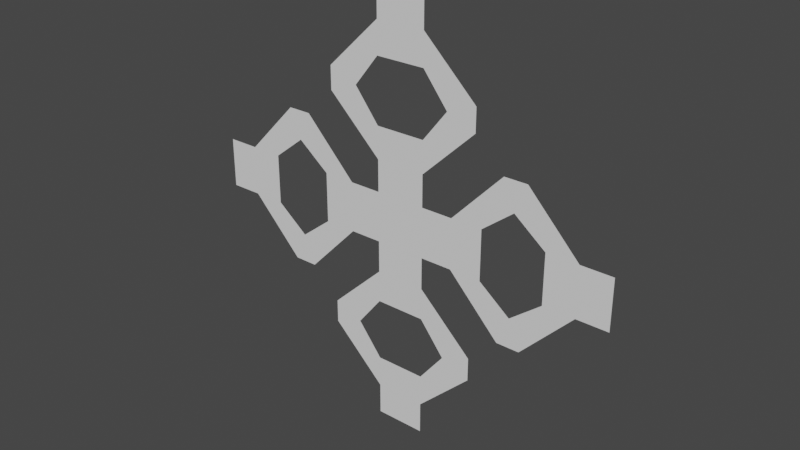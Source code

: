 # Source: mapMesh6.blend  (saved by Blender 2.92.15; exported with 4.5.12 LTS)
import bpy
from mathutils import Matrix  # noqa: F401  (used for matrix-valued properties, if any)

bpy.ops.wm.read_factory_settings(use_empty=True)
scene = bpy.context.scene
scene.name = 'Scene'

# ---- collections
col_collection = bpy.data.collections.new('Collection'); scene.collection.children.link(col_collection)

# ---- world
world_world = bpy.data.worlds.new('World'); scene.world = world_world
world_world.use_nodes = True; world_world.node_tree.nodes.clear()
_N = world_world.node_tree.nodes; _L = world_world.node_tree.links
n0 = _N.new('ShaderNodeOutputWorld'); n0.name = 'World Output'; n0.location = (300, 300)
n1 = _N.new('ShaderNodeBackground'); n1.name = 'Background'; n1.location = (10, 300)
n1.inputs[0].default_value = (0.05088, 0.05088, 0.05088, 1.0)
_L.new(n1.outputs[0], n0.inputs[0])
n0.is_active_output = True
world_world.color = (0.05088, 0.05088, 0.05088)
world_world.use_sun_shadow = False
world_world.sun_shadow_jitter_overblur = 0.0

# ---- meshes
me_plane = bpy.data.meshes.new('Plane')
me_plane.from_pydata([(-0.147, -8.182e-09, -0.147), (-0.147, -1.975e-08, 0.147), (0.147, 1.975e-08, -0.147), (0.147, 8.182e-09, 0.147), (-1.267, -1.146e-07, -0.147), (-1.267, -1.262e-07, 0.147), (0.147, 6.384e-08, -1.267), (-0.147, 3.59e-08, -1.267), (0.147, -3.59e-08, 1.267), (-0.147, -6.384e-08, 1.267), (1.267, 1.146e-07, 0.147), (1.267, 1.262e-07, -0.147), (0.147, -6.512e-09, 0.5204), (0.147, -2.121e-08, 0.8938), (-0.147, -4.914e-08, 0.8938), (-0.147, -3.445e-08, 0.5204), (0.294, 1.078e-10, 0.7071), (-0.294, -5.576e-08, 0.7071), (0.5204, 5.523e-08, -0.147), (0.8938, 9.07e-08, -0.147), (0.5204, 4.366e-08, 0.147), (0.8938, 7.913e-08, 0.147), (0.7071, 7.875e-08, -0.294), (0.7071, 5.561e-08, 0.294), (0.147, 4.914e-08, -0.8938), (0.147, 3.445e-08, -0.5204), (-0.147, 2.121e-08, -0.8938), (-0.147, 6.512e-09, -0.5204), (0.294, 5.576e-08, -0.7071), (-0.294, -1.078e-10, -0.7071), (-0.8938, -9.07e-08, 0.147), (-0.5204, -5.523e-08, 0.147), (-0.8938, -7.913e-08, -0.147), (-0.5204, -4.366e-08, -0.147), (-0.7071, -7.875e-08, 0.294), (-0.7071, -5.561e-08, -0.294), (-0.147, -2.71e-08, 0.3337), (0.147, 8.347e-10, 0.3337), (0.147, -2.855e-08, 1.081), (-0.147, -5.649e-08, 1.081), (0.147, 2.71e-08, -0.3337), (-0.147, -8.347e-10, -0.3337), (0.147, 5.649e-08, -1.081), (-0.147, 2.855e-08, -1.081), (1.081, 1.084e-07, -0.147), (1.081, 9.687e-08, 0.147), (0.3337, 3.749e-08, -0.147), (0.3337, 2.592e-08, 0.147), (-0.3337, -3.749e-08, 0.147), (-0.3337, -2.592e-08, -0.147), (-1.081, -1.084e-07, 0.147), (-1.081, -9.687e-08, -0.147), (-0.4659, -6.94e-08, 0.6388), (-0.4385, -6.948e-08, 0.7071), (-0.4659, -7.478e-08, 0.7754), (0.4659, 1.375e-08, 0.7754), (0.4385, 1.383e-08, 0.7071), (0.4659, 1.913e-08, 0.6388), (0.6388, 4.235e-08, 0.4659), (0.7071, 4.992e-08, 0.4385), (0.7754, 5.534e-08, 0.4659), (0.4659, 6.94e-08, -0.6388), (0.4385, 6.948e-08, -0.7071), (0.4659, 7.478e-08, -0.7754), (-0.4659, -1.375e-08, -0.7754), (-0.4385, -1.383e-08, -0.7071), (-0.4659, -1.913e-08, -0.6388), (-0.6388, -4.235e-08, -0.4659), (-0.7071, -4.992e-08, -0.4385), (-0.7754, -5.534e-08, -0.4659), (0.7754, 9.201e-08, -0.4659), (0.7071, 8.443e-08, -0.4385), (0.6388, 7.902e-08, -0.4659), (-0.7754, -9.201e-08, 0.4659), (-0.7071, -8.443e-08, 0.4385), (-0.6388, -7.902e-08, 0.4659)], [], [(45, 21, 23, 59, 60), (45, 10, 11, 44), (57, 37, 12, 16, 56), (1, 3, 2, 0), (41, 0, 2, 40), (37, 3, 1, 36), (22, 19, 44, 70, 71), (48, 1, 0, 49), (38, 13, 14, 39), (47, 20, 18, 46), (43, 26, 24, 42), (50, 30, 32, 51), (12, 37, 36, 15), (8, 38, 39, 9), (68, 35, 33, 49, 67), (40, 61, 62, 28, 25), (29, 26, 43, 64, 65), (59, 23, 20, 47, 58), (74, 34, 30, 50, 73), (39, 14, 17, 53, 54), (63, 42, 24, 28, 62), (27, 41, 40, 25), (7, 43, 42, 6), (21, 45, 44, 19), (3, 47, 46, 2), (31, 48, 49, 33), (5, 50, 51, 4), (51, 32, 35, 68, 69), (66, 41, 27, 29, 65), (48, 31, 34, 74, 75), (46, 18, 22, 71, 72), (38, 55, 56, 16, 13), (52, 54, 53), (55, 57, 56), (58, 60, 59), (61, 63, 62), (64, 66, 65), (67, 69, 68), (70, 72, 71), (73, 75, 74), (17, 15, 36, 52, 53)])
_uv = me_plane.uv_layers.new(name='UVMap')
_uv.uv.foreach_set('vector', [0.83, 0.934, 0.764, 0.868, 0.698, 0.802, 0.6392, 0.8608, 0.6413, 0.907, 0.83, 0.934, 0.896, 1.0, 1.0, 0.896, 0.934, 0.83, 0.407, 0.8587, 0.434, 0.67, 0.368, 0.736, 0.302, 0.802, 0.3608, 0.8608, 0.396, 0.5, 0.5, 0.604, 0.604, 0.5, 0.5, 0.396, 0.566, 0.33, 0.5, 0.396, 0.604, 0.5, 0.67, 0.434, 0.434, 0.67, 0.5, 0.604, 0.396, 0.5, 0.33, 0.566, 0.802, 0.698, 0.868, 0.764, 0.934, 0.83, 0.907, 0.6413, 0.8608, 0.6392, 0.33, 0.434, 0.396, 0.5, 0.5, 0.396, 0.434, 0.33, 0.17, 0.934, 0.236, 0.868, 0.132, 0.764, 0.06601, 0.83, 0.566, 0.67, 0.632, 0.736, 0.736, 0.632, 0.67, 0.566, 0.83, 0.06601, 0.764, 0.132, 0.868, 0.236, 0.934, 0.17, 0.06601, 0.17, 0.132, 0.236, 0.236, 0.132, 0.17, 0.06601, 0.368, 0.736, 0.434, 0.67, 0.33, 0.566, 0.264, 0.632, 0.104, 1.0, 0.17, 0.934, 0.06601, 0.83, 0.0, 0.896, 0.3608, 0.1392, 0.302, 0.198, 0.368, 0.264, 0.434, 0.33, 0.407, 0.1413, 0.67, 0.434, 0.8587, 0.407, 0.8608, 0.3608, 0.802, 0.302, 0.736, 0.368, 0.698, 0.198, 0.764, 0.132, 0.83, 0.06601, 0.6413, 0.09297, 0.6392, 0.1392, 0.6392, 0.8608, 0.698, 0.802, 0.632, 0.736, 0.566, 0.67, 0.593, 0.8587, 0.1392, 0.3608, 0.198, 0.302, 0.132, 0.236, 0.06601, 0.17, 0.09297, 0.3587, 0.06601, 0.83, 0.132, 0.764, 0.198, 0.698, 0.1392, 0.6392, 0.09297, 0.6413, 0.907, 0.3587, 0.934, 0.17, 0.868, 0.236, 0.802, 0.302, 0.8608, 0.3608, 0.632, 0.264, 0.566, 0.33, 0.67, 0.434, 0.736, 0.368, 0.896, 0.0, 0.83, 0.06601, 0.934, 0.17, 1.0, 0.104, 0.764, 0.868, 0.83, 0.934, 0.934, 0.83, 0.868, 0.764, 0.5, 0.604, 0.566, 0.67, 0.67, 0.566, 0.604, 0.5, 0.264, 0.368, 0.33, 0.434, 0.434, 0.33, 0.368, 0.264, 0.0, 0.104, 0.06601, 0.17, 0.17, 0.06601, 0.104, 0.0, 0.17, 0.06601, 0.236, 0.132, 0.302, 0.198, 0.3608, 0.1392, 0.3587, 0.09297, 0.593, 0.1413, 0.566, 0.33, 0.632, 0.264, 0.698, 0.198, 0.6392, 0.1392, 0.33, 0.434, 0.264, 0.368, 0.198, 0.302, 0.1392, 0.3608, 0.1413, 0.407, 0.67, 0.566, 0.736, 0.632, 0.802, 0.698, 0.8608, 0.6392, 0.8587, 0.593, 0.17, 0.934, 0.3587, 0.907, 0.3608, 0.8608, 0.302, 0.802, 0.236, 0.868, 0.1413, 0.593, 0.09297, 0.6413, 0.1392, 0.6392, 0.3587, 0.907, 0.407, 0.8587, 0.3608, 0.8608, 0.593, 0.8587, 0.6413, 0.907, 0.6392, 0.8608, 0.8587, 0.407, 0.907, 0.3587, 0.8608, 0.3608, 0.6413, 0.09297, 0.593, 0.1413, 0.6392, 0.1392, 0.407, 0.1413, 0.3587, 0.09297, 0.3608, 0.1392, 0.907, 0.6413, 0.8587, 0.593, 0.8608, 0.6392, 0.09297, 0.3587, 0.1413, 0.407, 0.1392, 0.3608, 0.198, 0.698, 0.264, 0.632, 0.33, 0.566, 0.1413, 0.593, 0.1392, 0.6392])
me_plane.use_remesh_fix_poles = True
me_plane.use_remesh_preserve_attributes = False
me_plane.use_mirror_vertex_groups = False
me_plane.update()

# ---- objects
ob_plane = bpy.data.objects.new('Plane', me_plane)

# ---- transforms, parenting, visibility, modifiers, constraints
ob_plane.location = (0.0, 0.0, 0.0)
ob_plane.lineart.crease_threshold = 0.0

# ---- collection membership
col_collection.objects.link(ob_plane)

# ---- scene / render settings (as saved in the file)
scene.frame_start = 1; scene.frame_end = 250; scene.frame_set(1)
scene.render.engine = 'BLENDER_EEVEE_NEXT'
scene.cycles.use_denoising = False
scene.cycles.samples = 128
scene.cycles.sampling_pattern = 'TABULATED_SOBOL'
scene.cycles.use_adaptive_sampling = False
scene.cycles.use_light_tree = False
scene.view_settings.view_transform = 'Filmic'
bpy.context.view_layer.update()

# ---- added for rendering (the .blend has no active camera and no usable light): camera, sun
cam_auto = bpy.data.cameras.new('AutoCamera')
cam_auto.lens = 50.0
cam_auto.sensor_width = 36.0
cam_auto.clip_end = 1000.0
ob_auto_camera = bpy.data.objects.new('AutoCamera', cam_auto)
scene.collection.objects.link(ob_auto_camera)
ob_auto_camera.location = (3.31617, -3.97941, 2.65294)
ob_auto_camera.rotation_euler = (1.09748, -7.21219e-08, 0.694738)
scene.camera = ob_auto_camera
light_auto_sun = bpy.data.lights.new('AutoSun', 'SUN')
light_auto_sun.energy = 3.0
light_auto_sun.angle = 0.0523599
ob_auto_sun = bpy.data.objects.new('AutoSun', light_auto_sun)
scene.collection.objects.link(ob_auto_sun)
ob_auto_sun.rotation_euler = (0.872665, 0.174533, 0.523599)
bpy.context.view_layer.update()
